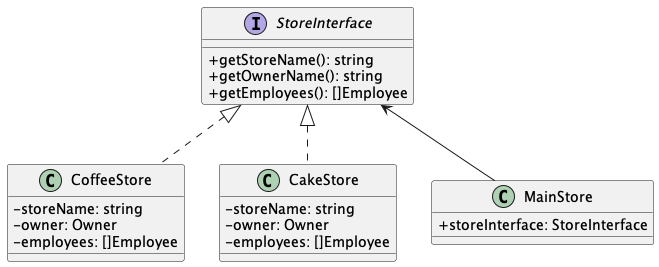

The diagram above was rendered by PlantUML. Its source (embedded in the PNG):
@startuml Dependency

skinparam classAttributeIconSize 0

interface StoreInterface {
    + getStoreName(): string
    + getOwnerName(): string
    + getEmployees(): []Employee
}

class CoffeeStore implements StoreInterface {
    - storeName: string
    - owner: Owner
    - employees: []Employee
}

class CakeStore implements StoreInterface {
    - storeName: string
    - owner: Owner
    - employees: []Employee
}

class MainStore {
    + storeInterface: StoreInterface
}

StoreInterface <-- MainStore

@enduml